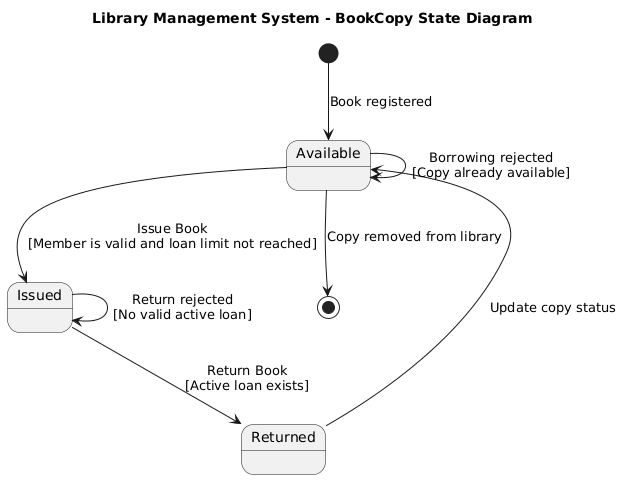

The diagram above was rendered by PlantUML. Its source (embedded in the PNG):
@startuml
title Library Management System - BookCopy State Diagram

[*] --> Available : Book registered

Available --> Issued : Issue Book\n[Member is valid and loan limit not reached]

Issued --> Returned : Return Book\n[Active loan exists]

Returned --> Available : Update copy status

Available --> Available : Borrowing rejected\n[Copy already available]

Issued --> Issued : Return rejected\n[No valid active loan]

Available --> [*] : Copy removed from library
@enduml